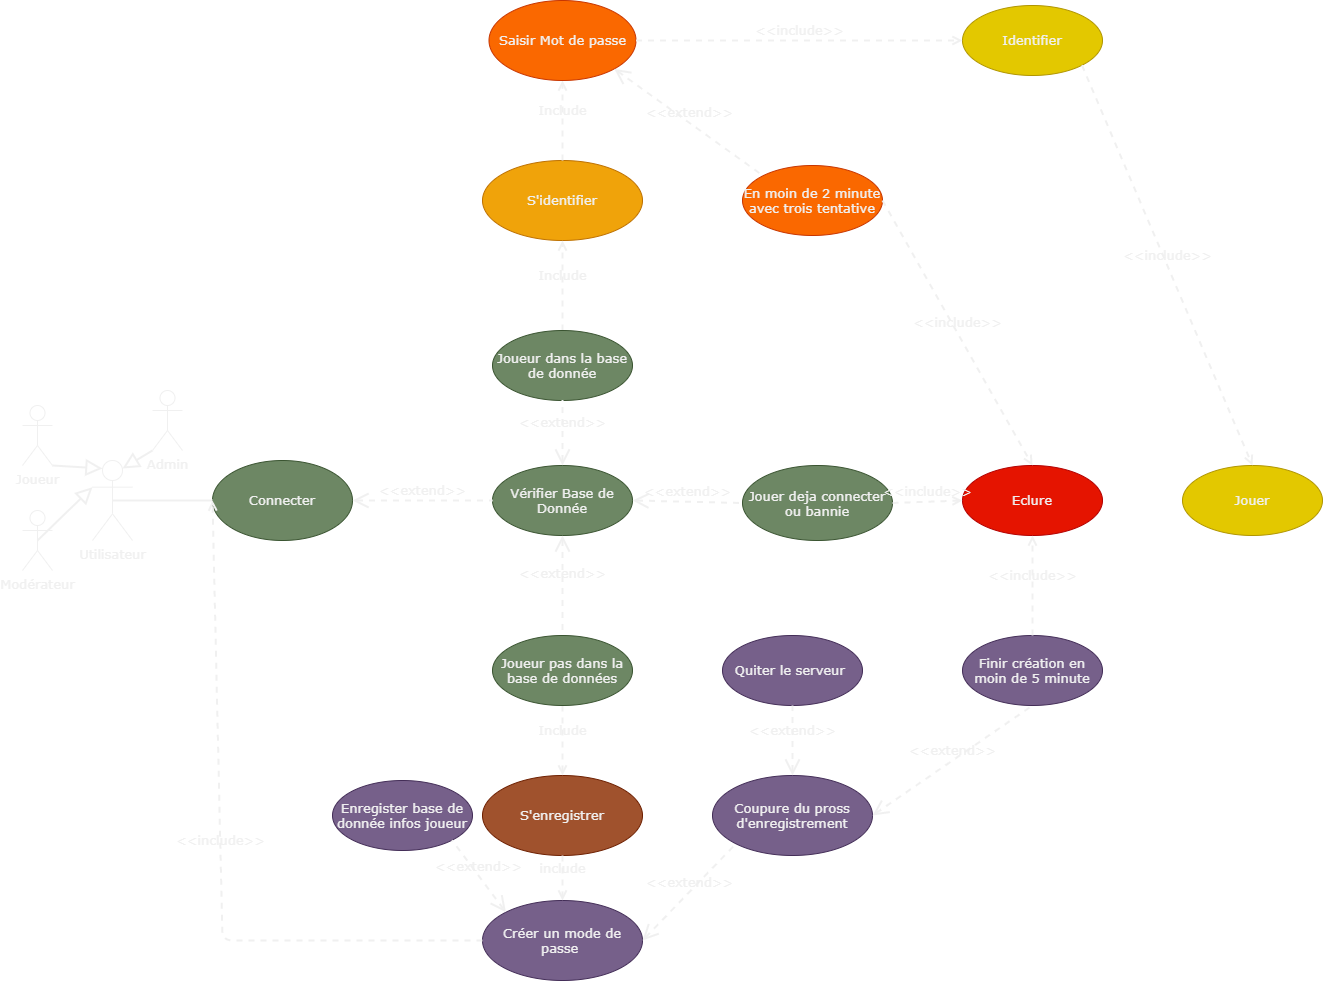

The diagram above was exported from draw.io. Its source (the exported page's mxGraphModel, read from the mxfile embedded in the PNG):
<mxGraphModel dx="1997" dy="1959" grid="1" gridSize="10" guides="1" tooltips="1" connect="1" arrows="1" fold="1" page="1" pageScale="1" pageWidth="827" pageHeight="1169" math="0" shadow="0">
  <root>
    <mxCell id="0" />
    <mxCell id="1" parent="0" />
    <mxCell id="2" value="Utilisateur" style="shape=umlActor;html=1;verticalLabelPosition=bottom;verticalAlign=top;align=center;fontFamily=Verdana;fontColor=#F0F0F0;fontSize=13;strokeColor=#F0F0F0;" parent="1" vertex="1">
      <mxGeometry x="-50" y="240" width="40" height="80" as="geometry" />
    </mxCell>
    <mxCell id="3" value="Connecter" style="ellipse;whiteSpace=wrap;html=1;fillColor=#6d8764;fontColor=#F0F0F0;strokeColor=#3A5431;fontFamily=Verdana;fontSize=13;" parent="1" vertex="1">
      <mxGeometry x="70" y="240" width="140" height="80" as="geometry" />
    </mxCell>
    <mxCell id="4" value="S'enregistrer" style="ellipse;whiteSpace=wrap;html=1;fillColor=#a0522d;fontColor=#F0F0F0;strokeColor=#6D1F00;fontFamily=Verdana;fontSize=13;" parent="1" vertex="1">
      <mxGeometry x="340" y="555" width="160" height="80" as="geometry" />
    </mxCell>
    <mxCell id="5" value="S'identifier" style="ellipse;whiteSpace=wrap;html=1;fillColor=#f0a30a;fontColor=#F0F0F0;strokeColor=#BD7000;fontFamily=Verdana;fontSize=13;" parent="1" vertex="1">
      <mxGeometry x="340" y="-60" width="160" height="80" as="geometry" />
    </mxCell>
    <mxCell id="6" value="Créer un mode de passe&amp;nbsp;" style="ellipse;whiteSpace=wrap;html=1;fillColor=#76608a;fontColor=#F0F0F0;strokeColor=#432D57;fontFamily=Verdana;fontSize=13;" parent="1" vertex="1">
      <mxGeometry x="340" y="680" width="160" height="80" as="geometry" />
    </mxCell>
    <mxCell id="8" value="" style="edgeStyle=none;html=1;endArrow=none;verticalAlign=bottom;entryX=0;entryY=0.5;entryDx=0;entryDy=0;strokeWidth=2;exitX=0.5;exitY=0.5;exitDx=0;exitDy=0;exitPerimeter=0;fontFamily=Verdana;fontColor=#F0F0F0;fontSize=13;strokeColor=#F0F0F0;" parent="1" source="2" target="3" edge="1">
      <mxGeometry width="160" relative="1" as="geometry">
        <mxPoint x="-10" y="280" as="sourcePoint" />
        <mxPoint x="49.99999999999545" y="280" as="targetPoint" />
      </mxGeometry>
    </mxCell>
    <mxCell id="10" value="Include" style="html=1;verticalAlign=bottom;labelBackgroundColor=none;endArrow=open;endFill=0;dashed=1;strokeWidth=2;entryX=0.5;entryY=1;entryDx=0;entryDy=0;exitX=0.5;exitY=0;exitDx=0;exitDy=0;fontFamily=Verdana;fontColor=#F0F0F0;fontSize=13;strokeColor=#F0F0F0;" parent="1" source="57" target="5" edge="1">
      <mxGeometry width="160" relative="1" as="geometry">
        <mxPoint x="451.6541205120352" y="232.62630748673928" as="sourcePoint" />
        <mxPoint x="320" y="80" as="targetPoint" />
      </mxGeometry>
    </mxCell>
    <mxCell id="12" value="Include" style="html=1;verticalAlign=bottom;labelBackgroundColor=none;endArrow=open;endFill=0;dashed=1;strokeWidth=2;entryX=0.5;entryY=0;entryDx=0;entryDy=0;exitX=0.5;exitY=1;exitDx=0;exitDy=0;fontFamily=Verdana;fontColor=#F0F0F0;fontSize=13;strokeColor=#F0F0F0;" parent="1" source="55" target="4" edge="1">
      <mxGeometry width="160" relative="1" as="geometry">
        <mxPoint x="451.6541205120352" y="292.37369251326027" as="sourcePoint" />
        <mxPoint x="380" y="380" as="targetPoint" />
      </mxGeometry>
    </mxCell>
    <mxCell id="13" value="Include" style="html=1;verticalAlign=bottom;labelBackgroundColor=none;endArrow=open;endFill=0;dashed=1;strokeWidth=2;entryX=0.5;entryY=1;entryDx=0;entryDy=0;exitX=0.5;exitY=0;exitDx=0;exitDy=0;fontFamily=Verdana;fontColor=#F0F0F0;fontSize=13;strokeColor=#F0F0F0;" parent="1" source="5" target="15" edge="1">
      <mxGeometry width="160" relative="1" as="geometry">
        <mxPoint x="510" y="120" as="sourcePoint" />
        <mxPoint x="350" y="40" as="targetPoint" />
      </mxGeometry>
    </mxCell>
    <mxCell id="15" value="Saisir Mot de passe" style="ellipse;whiteSpace=wrap;html=1;fillColor=#fa6800;fontColor=#F0F0F0;strokeColor=#C73500;fontFamily=Verdana;fontSize=13;" parent="1" vertex="1">
      <mxGeometry x="346.5" y="-220" width="147" height="80" as="geometry" />
    </mxCell>
    <mxCell id="20" value="include" style="html=1;verticalAlign=bottom;labelBackgroundColor=none;endArrow=open;endFill=0;dashed=1;strokeWidth=2;exitX=0.5;exitY=1;exitDx=0;exitDy=0;fontFamily=Verdana;fontColor=#F0F0F0;fontSize=13;strokeColor=#F0F0F0;" parent="1" source="4" target="6" edge="1">
      <mxGeometry width="160" relative="1" as="geometry">
        <mxPoint x="190" y="510" as="sourcePoint" />
        <mxPoint x="350" y="480" as="targetPoint" />
      </mxGeometry>
    </mxCell>
    <mxCell id="21" value="Joueur" style="shape=umlActor;html=1;verticalLabelPosition=bottom;verticalAlign=top;align=center;fontFamily=Verdana;fontColor=#F0F0F0;fontSize=13;strokeColor=#F0F0F0;" parent="1" vertex="1">
      <mxGeometry x="-120" y="185" width="30" height="60" as="geometry" />
    </mxCell>
    <mxCell id="24" value="Admin" style="shape=umlActor;html=1;verticalLabelPosition=bottom;verticalAlign=top;align=center;fontFamily=Verdana;fontColor=#F0F0F0;fontSize=13;strokeColor=#F0F0F0;" parent="1" vertex="1">
      <mxGeometry x="10" y="170" width="30" height="60" as="geometry" />
    </mxCell>
    <mxCell id="28" value="" style="edgeStyle=none;html=1;endArrow=block;endFill=0;endSize=12;verticalAlign=bottom;strokeWidth=2;exitX=1;exitY=1;exitDx=0;exitDy=0;exitPerimeter=0;entryX=0.25;entryY=0.1;entryDx=0;entryDy=0;entryPerimeter=0;fontFamily=Verdana;fontColor=#F0F0F0;fontSize=13;strokeColor=#F0F0F0;" parent="1" source="21" target="2" edge="1">
      <mxGeometry width="160" relative="1" as="geometry">
        <mxPoint x="460" y="290" as="sourcePoint" />
        <mxPoint x="620" y="290" as="targetPoint" />
      </mxGeometry>
    </mxCell>
    <mxCell id="29" value="" style="edgeStyle=none;html=1;endArrow=block;endFill=0;endSize=12;verticalAlign=bottom;strokeWidth=2;exitX=0.5;exitY=0.5;exitDx=0;exitDy=0;exitPerimeter=0;entryX=0;entryY=0.3333333333333333;entryDx=0;entryDy=0;entryPerimeter=0;fontFamily=Verdana;fontColor=#F0F0F0;fontSize=13;strokeColor=#F0F0F0;" parent="1" source="23" target="2" edge="1">
      <mxGeometry width="160" relative="1" as="geometry">
        <mxPoint x="460" y="290" as="sourcePoint" />
        <mxPoint y="360" as="targetPoint" />
      </mxGeometry>
    </mxCell>
    <mxCell id="30" value="" style="edgeStyle=none;html=1;endArrow=block;endFill=0;endSize=12;verticalAlign=bottom;strokeWidth=2;exitX=0;exitY=1;exitDx=0;exitDy=0;exitPerimeter=0;entryX=0.75;entryY=0.1;entryDx=0;entryDy=0;entryPerimeter=0;fontFamily=Verdana;fontColor=#F0F0F0;fontSize=13;strokeColor=#F0F0F0;" parent="1" source="24" target="2" edge="1">
      <mxGeometry width="160" relative="1" as="geometry">
        <mxPoint x="460" y="290" as="sourcePoint" />
        <mxPoint x="620" y="290" as="targetPoint" />
      </mxGeometry>
    </mxCell>
    <mxCell id="23" value="Modérateur" style="shape=umlActor;html=1;verticalLabelPosition=bottom;verticalAlign=top;align=center;fontFamily=Verdana;fontColor=#F0F0F0;fontSize=13;strokeColor=#F0F0F0;" parent="1" vertex="1">
      <mxGeometry x="-120" y="290" width="30" height="60" as="geometry" />
    </mxCell>
    <mxCell id="36" value="Eclure" style="ellipse;whiteSpace=wrap;html=1;fillColor=#e51400;fontColor=#F0F0F0;strokeColor=#B20000;fontFamily=Verdana;fontSize=13;" parent="1" vertex="1">
      <mxGeometry x="820" y="245" width="140" height="70" as="geometry" />
    </mxCell>
    <mxCell id="38" value="Enregister base de donnée infos joueur" style="ellipse;whiteSpace=wrap;html=1;fillColor=#76608a;fontColor=#F0F0F0;strokeColor=#432D57;fontFamily=Verdana;fontSize=13;" parent="1" vertex="1">
      <mxGeometry x="190" y="560" width="140" height="70" as="geometry" />
    </mxCell>
    <mxCell id="40" value="Coupure du pross d'enregistrement" style="ellipse;whiteSpace=wrap;html=1;fillColor=#76608a;fontColor=#F0F0F0;strokeColor=#432D57;fontFamily=Verdana;fontSize=13;" parent="1" vertex="1">
      <mxGeometry x="570" y="555" width="160" height="80" as="geometry" />
    </mxCell>
    <mxCell id="42" value="Quiter le serveur&amp;nbsp;" style="ellipse;whiteSpace=wrap;html=1;fillColor=#76608a;fontColor=#F0F0F0;strokeColor=#432D57;fontFamily=Verdana;fontSize=13;" parent="1" vertex="1">
      <mxGeometry x="580" y="415" width="140" height="70" as="geometry" />
    </mxCell>
    <mxCell id="43" value="Finir création en moin de 5 minute" style="ellipse;whiteSpace=wrap;html=1;fillColor=#76608a;fontColor=#F0F0F0;strokeColor=#432D57;fontFamily=Verdana;fontSize=13;" parent="1" vertex="1">
      <mxGeometry x="820" y="415" width="140" height="70" as="geometry" />
    </mxCell>
    <mxCell id="49" value="Jouer" style="ellipse;whiteSpace=wrap;html=1;fillColor=#e3c800;fontColor=#F0F0F0;strokeColor=#B09500;fontFamily=Verdana;fontSize=13;" parent="1" vertex="1">
      <mxGeometry x="1040" y="245" width="140" height="70" as="geometry" />
    </mxCell>
    <mxCell id="51" value="Vérifier Base de Donnée" style="ellipse;whiteSpace=wrap;html=1;fillColor=#6d8764;fontColor=#F0F0F0;strokeColor=#3A5431;fontFamily=Verdana;fontSize=13;" parent="1" vertex="1">
      <mxGeometry x="350" y="245" width="140" height="70" as="geometry" />
    </mxCell>
    <mxCell id="53" value="Jouer deja connecter ou bannie" style="ellipse;whiteSpace=wrap;html=1;fillColor=#6d8764;fontColor=#F0F0F0;strokeColor=#3A5431;fontFamily=Verdana;fontSize=13;" parent="1" vertex="1">
      <mxGeometry x="600" y="245" width="150" height="75" as="geometry" />
    </mxCell>
    <mxCell id="55" value="Joueur pas dans la base de données" style="ellipse;whiteSpace=wrap;html=1;fillColor=#6d8764;fontColor=#F0F0F0;strokeColor=#3A5431;fontFamily=Verdana;fontSize=13;" parent="1" vertex="1">
      <mxGeometry x="350" y="415" width="140" height="70" as="geometry" />
    </mxCell>
    <mxCell id="57" value="Joueur dans la base de donnée" style="ellipse;whiteSpace=wrap;html=1;fillColor=#6d8764;fontColor=#F0F0F0;strokeColor=#3A5431;fontFamily=Verdana;fontSize=13;" parent="1" vertex="1">
      <mxGeometry x="350" y="110" width="140" height="70" as="geometry" />
    </mxCell>
    <mxCell id="63" value="En moin de 2 minute avec trois tentative" style="ellipse;whiteSpace=wrap;html=1;fillColor=#fa6800;fontColor=#F0F0F0;strokeColor=#C73500;fontFamily=Verdana;fontSize=13;" parent="1" vertex="1">
      <mxGeometry x="600" y="-55" width="140" height="70" as="geometry" />
    </mxCell>
    <mxCell id="68" value="Identifier" style="ellipse;whiteSpace=wrap;html=1;fillColor=#e3c800;fontColor=#F0F0F0;strokeColor=#B09500;fontFamily=Verdana;fontSize=13;" parent="1" vertex="1">
      <mxGeometry x="820" y="-215" width="140" height="70" as="geometry" />
    </mxCell>
    <mxCell id="77" value="&amp;lt;&amp;lt;include&amp;gt;&amp;gt;" style="edgeStyle=none;html=1;endArrow=open;verticalAlign=bottom;dashed=1;labelBackgroundColor=none;strokeWidth=2;exitX=1;exitY=0.5;exitDx=0;exitDy=0;entryX=0.5;entryY=0;entryDx=0;entryDy=0;fontFamily=Verdana;fontColor=#F0F0F0;fontSize=13;strokeColor=#F0F0F0;" parent="1" source="63" target="36" edge="1">
      <mxGeometry width="160" relative="1" as="geometry">
        <mxPoint x="710" y="70" as="sourcePoint" />
        <mxPoint x="870" y="70" as="targetPoint" />
      </mxGeometry>
    </mxCell>
    <mxCell id="78" value="&amp;lt;&amp;lt;extend&amp;gt;&amp;gt;" style="edgeStyle=none;html=1;startArrow=open;endArrow=none;startSize=12;verticalAlign=bottom;dashed=1;labelBackgroundColor=none;strokeWidth=2;exitX=0.5;exitY=0;exitDx=0;exitDy=0;entryX=0.5;entryY=1;entryDx=0;entryDy=0;fontFamily=Verdana;fontColor=#F0F0F0;fontSize=13;strokeColor=#F0F0F0;" parent="1" source="51" target="57" edge="1">
      <mxGeometry width="160" relative="1" as="geometry">
        <mxPoint x="410" y="190" as="sourcePoint" />
        <mxPoint x="570" y="190" as="targetPoint" />
      </mxGeometry>
    </mxCell>
    <mxCell id="79" value="&amp;lt;&amp;lt;extend&amp;gt;&amp;gt;" style="edgeStyle=none;html=1;startArrow=open;endArrow=none;startSize=12;verticalAlign=bottom;dashed=1;labelBackgroundColor=none;strokeWidth=2;exitX=0.5;exitY=1;exitDx=0;exitDy=0;fontFamily=Verdana;fontColor=#F0F0F0;fontSize=13;strokeColor=#F0F0F0;" parent="1" source="51" edge="1">
      <mxGeometry width="160" relative="1" as="geometry">
        <mxPoint x="430" y="380" as="sourcePoint" />
        <mxPoint x="420" y="410" as="targetPoint" />
      </mxGeometry>
    </mxCell>
    <mxCell id="80" value="&amp;lt;&amp;lt;extend&amp;gt;&amp;gt;" style="edgeStyle=none;html=1;startArrow=open;endArrow=none;startSize=12;verticalAlign=bottom;dashed=1;labelBackgroundColor=none;strokeWidth=2;exitX=1;exitY=0.5;exitDx=0;exitDy=0;entryX=0;entryY=0.5;entryDx=0;entryDy=0;fontFamily=Verdana;fontColor=#F0F0F0;fontSize=13;strokeColor=#F0F0F0;" parent="1" source="51" target="53" edge="1">
      <mxGeometry width="160" relative="1" as="geometry">
        <mxPoint x="520" y="360" as="sourcePoint" />
        <mxPoint x="680" y="360" as="targetPoint" />
      </mxGeometry>
    </mxCell>
    <mxCell id="81" value="&amp;lt;&amp;lt;extend&amp;gt;&amp;gt;" style="edgeStyle=none;html=1;startArrow=open;endArrow=none;startSize=12;verticalAlign=bottom;dashed=1;labelBackgroundColor=none;strokeWidth=2;exitX=1;exitY=0.5;exitDx=0;exitDy=0;entryX=0;entryY=0.5;entryDx=0;entryDy=0;fontFamily=Verdana;fontColor=#F0F0F0;fontSize=13;strokeColor=#F0F0F0;" parent="1" source="3" target="51" edge="1">
      <mxGeometry width="160" relative="1" as="geometry">
        <mxPoint x="200" y="340" as="sourcePoint" />
        <mxPoint x="360" y="340" as="targetPoint" />
      </mxGeometry>
    </mxCell>
    <mxCell id="82" value="&amp;lt;&amp;lt;include&amp;gt;&amp;gt;" style="edgeStyle=none;html=1;endArrow=open;verticalAlign=bottom;dashed=1;labelBackgroundColor=none;strokeWidth=2;exitX=1;exitY=0.5;exitDx=0;exitDy=0;entryX=0;entryY=0.5;entryDx=0;entryDy=0;fontFamily=Verdana;fontColor=#F0F0F0;fontSize=13;strokeColor=#F0F0F0;" parent="1" source="53" target="36" edge="1">
      <mxGeometry width="160" relative="1" as="geometry">
        <mxPoint x="740" y="330" as="sourcePoint" />
        <mxPoint x="900" y="330" as="targetPoint" />
      </mxGeometry>
    </mxCell>
    <mxCell id="83" value="&amp;lt;&amp;lt;extend&amp;gt;&amp;gt;" style="edgeStyle=none;html=1;startArrow=open;endArrow=none;startSize=12;verticalAlign=bottom;dashed=1;labelBackgroundColor=none;strokeWidth=2;exitX=0;exitY=0;exitDx=0;exitDy=0;entryX=1;entryY=1;entryDx=0;entryDy=0;fontFamily=Verdana;fontColor=#F0F0F0;fontSize=13;strokeColor=#F0F0F0;" parent="1" source="6" target="38" edge="1">
      <mxGeometry width="160" relative="1" as="geometry">
        <mxPoint x="260" y="680" as="sourcePoint" />
        <mxPoint x="420" y="680" as="targetPoint" />
      </mxGeometry>
    </mxCell>
    <mxCell id="85" value="&amp;lt;&amp;lt;extend&amp;gt;&amp;gt;" style="edgeStyle=none;html=1;startArrow=open;endArrow=none;startSize=12;verticalAlign=bottom;dashed=1;labelBackgroundColor=none;strokeWidth=2;exitX=0.5;exitY=0;exitDx=0;exitDy=0;entryX=0.5;entryY=1;entryDx=0;entryDy=0;fontFamily=Verdana;fontColor=#F0F0F0;fontSize=13;strokeColor=#F0F0F0;" parent="1" source="40" target="42" edge="1">
      <mxGeometry width="160" relative="1" as="geometry">
        <mxPoint x="670" y="520" as="sourcePoint" />
        <mxPoint x="830" y="520" as="targetPoint" />
      </mxGeometry>
    </mxCell>
    <mxCell id="86" value="&amp;lt;&amp;lt;extend&amp;gt;&amp;gt;" style="edgeStyle=none;html=1;startArrow=open;endArrow=none;startSize=12;verticalAlign=bottom;dashed=1;labelBackgroundColor=none;strokeWidth=2;exitX=1;exitY=0.5;exitDx=0;exitDy=0;entryX=0.5;entryY=1;entryDx=0;entryDy=0;fontFamily=Verdana;fontColor=#F0F0F0;fontSize=13;strokeColor=#F0F0F0;" parent="1" source="40" target="43" edge="1">
      <mxGeometry width="160" relative="1" as="geometry">
        <mxPoint x="780" y="650" as="sourcePoint" />
        <mxPoint x="940" y="650" as="targetPoint" />
      </mxGeometry>
    </mxCell>
    <mxCell id="87" value="&amp;lt;&amp;lt;include&amp;gt;&amp;gt;" style="edgeStyle=none;html=1;endArrow=open;verticalAlign=bottom;dashed=1;labelBackgroundColor=none;strokeWidth=2;exitX=0.5;exitY=0;exitDx=0;exitDy=0;entryX=0.5;entryY=1;entryDx=0;entryDy=0;fontFamily=Verdana;fontColor=#F0F0F0;fontSize=13;strokeColor=#F0F0F0;" parent="1" source="43" target="36" edge="1">
      <mxGeometry width="160" relative="1" as="geometry">
        <mxPoint x="850" y="370" as="sourcePoint" />
        <mxPoint x="1010" y="370" as="targetPoint" />
      </mxGeometry>
    </mxCell>
    <mxCell id="88" value="&amp;lt;&amp;lt;include&amp;gt;&amp;gt;" style="edgeStyle=none;html=1;endArrow=open;verticalAlign=bottom;dashed=1;labelBackgroundColor=none;strokeWidth=2;exitX=1;exitY=0.5;exitDx=0;exitDy=0;entryX=0;entryY=0.5;entryDx=0;entryDy=0;fontFamily=Verdana;fontColor=#F0F0F0;fontSize=13;strokeColor=#F0F0F0;" parent="1" source="15" target="68" edge="1">
      <mxGeometry width="160" relative="1" as="geometry">
        <mxPoint x="620" y="-190" as="sourcePoint" />
        <mxPoint x="780" y="-190" as="targetPoint" />
      </mxGeometry>
    </mxCell>
    <mxCell id="90" value="&amp;lt;&amp;lt;include&amp;gt;&amp;gt;" style="edgeStyle=none;html=1;endArrow=open;verticalAlign=bottom;dashed=1;labelBackgroundColor=none;strokeWidth=2;exitX=1;exitY=1;exitDx=0;exitDy=0;entryX=0.5;entryY=0;entryDx=0;entryDy=0;fontFamily=Verdana;fontColor=#F0F0F0;fontSize=13;strokeColor=#F0F0F0;" parent="1" source="68" target="49" edge="1">
      <mxGeometry width="160" relative="1" as="geometry">
        <mxPoint x="970" y="-40" as="sourcePoint" />
        <mxPoint x="1130" y="-40" as="targetPoint" />
      </mxGeometry>
    </mxCell>
    <mxCell id="91" value="&amp;lt;&amp;lt;include&amp;gt;&amp;gt;" style="edgeStyle=none;html=1;endArrow=open;verticalAlign=bottom;dashed=1;labelBackgroundColor=none;strokeWidth=2;entryX=0;entryY=0.5;entryDx=0;entryDy=0;exitX=0;exitY=0.5;exitDx=0;exitDy=0;fontFamily=Verdana;fontColor=#F0F0F0;fontSize=13;strokeColor=#F0F0F0;" parent="1" source="6" target="3" edge="1">
      <mxGeometry width="160" relative="1" as="geometry">
        <mxPoint x="70" y="740" as="sourcePoint" />
        <mxPoint x="230" y="610" as="targetPoint" />
        <Array as="points">
          <mxPoint x="80" y="720" />
        </Array>
      </mxGeometry>
    </mxCell>
    <mxCell id="96" value="&amp;lt;&amp;lt;extend&amp;gt;&amp;gt;" style="edgeStyle=none;html=1;startArrow=open;endArrow=none;startSize=12;verticalAlign=bottom;dashed=1;labelBackgroundColor=none;strokeWidth=2;exitX=1;exitY=0.5;exitDx=0;exitDy=0;entryX=0;entryY=1;entryDx=0;entryDy=0;fontFamily=Verdana;fontColor=#F0F0F0;fontSize=13;strokeColor=#F0F0F0;" parent="1" source="6" target="40" edge="1">
      <mxGeometry width="160" relative="1" as="geometry">
        <mxPoint x="550" y="730" as="sourcePoint" />
        <mxPoint x="710" y="730" as="targetPoint" />
      </mxGeometry>
    </mxCell>
    <mxCell id="97" value="&amp;lt;&amp;lt;extend&amp;gt;&amp;gt;" style="edgeStyle=none;html=1;startArrow=open;endArrow=none;startSize=12;verticalAlign=bottom;dashed=1;labelBackgroundColor=none;strokeWidth=2;exitX=1;exitY=1;exitDx=0;exitDy=0;entryX=0;entryY=0;entryDx=0;entryDy=0;fontFamily=Verdana;fontColor=#F0F0F0;fontSize=13;strokeColor=#F0F0F0;" edge="1" parent="1" source="15" target="63">
      <mxGeometry width="160" relative="1" as="geometry">
        <mxPoint x="530" y="-140" as="sourcePoint" />
        <mxPoint x="640" y="-137.5" as="targetPoint" />
      </mxGeometry>
    </mxCell>
  </root>
</mxGraphModel>